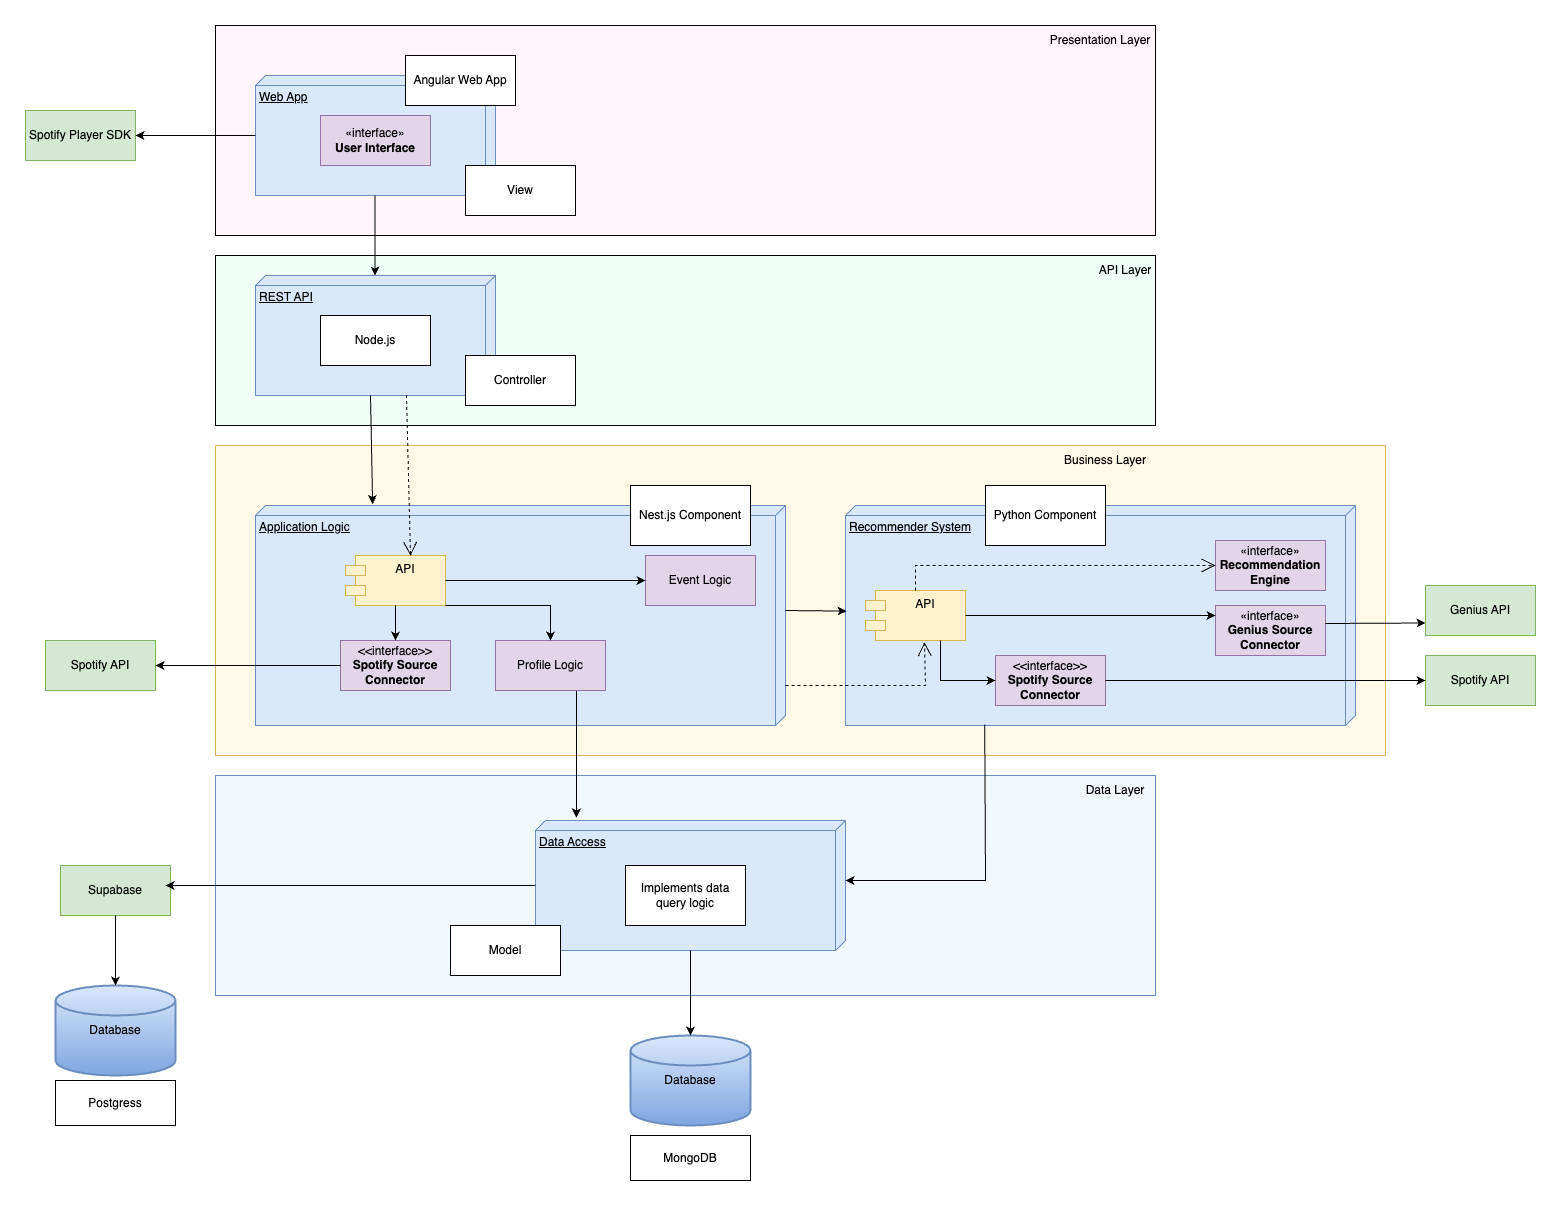

The diagram above was exported from draw.io. Its source (the exported page's mxGraphModel, read from the mxfile embedded in the PNG):
<mxGraphModel dx="2366" dy="659" grid="1" gridSize="10" guides="1" tooltips="1" connect="1" arrows="1" fold="1" page="1" pageScale="1" pageWidth="1100" pageHeight="850" background="none" math="0" shadow="0">
  <root>
    <mxCell id="0" />
    <mxCell id="1" parent="0" />
    <mxCell id="Yyzyby9-gjD3iKKYzD87-41" value="" style="rounded=0;whiteSpace=wrap;html=1;fillColor=#F0FFF8;" parent="1" vertex="1">
      <mxGeometry x="80" y="300" width="940" height="170" as="geometry" />
    </mxCell>
    <mxCell id="Yyzyby9-gjD3iKKYzD87-39" value="" style="rounded=0;whiteSpace=wrap;html=1;fillColor=#FFF5FA;" parent="1" vertex="1">
      <mxGeometry x="80" y="70" width="940" height="210" as="geometry" />
    </mxCell>
    <mxCell id="Yyzyby9-gjD3iKKYzD87-2" value="&lt;font color=&quot;#000000&quot;&gt;Web App&lt;/font&gt;" style="verticalAlign=top;align=left;spacingTop=8;spacingLeft=2;spacingRight=12;shape=cube;size=10;direction=south;fontStyle=4;html=1;whiteSpace=wrap;fillColor=#dae8fc;strokeColor=#6c8ebf;" parent="1" vertex="1">
      <mxGeometry x="120" y="120" width="240" height="120" as="geometry" />
    </mxCell>
    <mxCell id="Yyzyby9-gjD3iKKYzD87-3" value="«interface»&lt;br&gt;&lt;b&gt;User Interface&lt;/b&gt;" style="html=1;whiteSpace=wrap;fillColor=#e1d5e7;strokeColor=#9673a6;fontColor=#000000;" parent="1" vertex="1">
      <mxGeometry x="185" y="160" width="110" height="50" as="geometry" />
    </mxCell>
    <mxCell id="Yyzyby9-gjD3iKKYzD87-4" value="Angular Web App" style="html=1;whiteSpace=wrap;" parent="1" vertex="1">
      <mxGeometry x="270" y="100" width="110" height="50" as="geometry" />
    </mxCell>
    <mxCell id="Yyzyby9-gjD3iKKYzD87-5" value="&lt;font color=&quot;#000000&quot;&gt;REST API&lt;/font&gt;" style="verticalAlign=top;align=left;spacingTop=8;spacingLeft=2;spacingRight=12;shape=cube;size=10;direction=south;fontStyle=4;html=1;whiteSpace=wrap;fillColor=#dae8fc;strokeColor=#6c8ebf;" parent="1" vertex="1">
      <mxGeometry x="120" y="320" width="240" height="120" as="geometry" />
    </mxCell>
    <mxCell id="Yyzyby9-gjD3iKKYzD87-6" value="Node.js" style="html=1;whiteSpace=wrap;" parent="1" vertex="1">
      <mxGeometry x="185" y="360" width="110" height="50" as="geometry" />
    </mxCell>
    <mxCell id="Yyzyby9-gjD3iKKYzD87-7" value="" style="endArrow=classic;html=1;rounded=0;entryX=-0.008;entryY=0.504;entryDx=0;entryDy=0;entryPerimeter=0;strokeColor=#000000;" parent="1" edge="1">
      <mxGeometry width="50" height="50" relative="1" as="geometry">
        <mxPoint x="239.5" y="240" as="sourcePoint" />
        <mxPoint x="239.5" y="319.99999999999994" as="targetPoint" />
      </mxGeometry>
    </mxCell>
    <mxCell id="Yyzyby9-gjD3iKKYzD87-40" value="Presentation Layer" style="text;html=1;align=center;verticalAlign=middle;whiteSpace=wrap;rounded=0;fontColor=#000000;" parent="1" vertex="1">
      <mxGeometry x="910" y="70" width="110" height="30" as="geometry" />
    </mxCell>
    <mxCell id="Yyzyby9-gjD3iKKYzD87-42" value="API Layer" style="text;html=1;align=center;verticalAlign=middle;whiteSpace=wrap;rounded=0;fontColor=#000000;" parent="1" vertex="1">
      <mxGeometry x="960" y="300" width="60" height="30" as="geometry" />
    </mxCell>
    <mxCell id="X1ZpXxRnSbPnmXVrRChk-2" value="" style="rounded=0;whiteSpace=wrap;html=1;fillColor=#FFFAE8;strokeColor=#d6b656;fontColor=#000000;" parent="1" vertex="1">
      <mxGeometry x="80" y="490" width="1170" height="310" as="geometry" />
    </mxCell>
    <mxCell id="X1ZpXxRnSbPnmXVrRChk-4" value="Recommender System" style="verticalAlign=top;align=left;spacingTop=8;spacingLeft=2;spacingRight=12;shape=cube;size=10;direction=south;fontStyle=4;html=1;whiteSpace=wrap;fillColor=#dae8fc;strokeColor=#6c8ebf;" parent="1" vertex="1">
      <mxGeometry x="710" y="550" width="510" height="220" as="geometry" />
    </mxCell>
    <mxCell id="X1ZpXxRnSbPnmXVrRChk-5" value="" style="rounded=0;whiteSpace=wrap;html=1;fillColor=#F2F9FC;strokeColor=#6c8ebf;" parent="1" vertex="1">
      <mxGeometry x="80" y="820" width="940" height="220" as="geometry" />
    </mxCell>
    <mxCell id="X1ZpXxRnSbPnmXVrRChk-6" value="&lt;font color=&quot;#000000&quot;&gt;Application Logic&lt;/font&gt;" style="verticalAlign=top;align=left;spacingTop=8;spacingLeft=2;spacingRight=12;shape=cube;size=10;direction=south;fontStyle=4;html=1;whiteSpace=wrap;fillColor=#dae8fc;strokeColor=#6c8ebf;" parent="1" vertex="1">
      <mxGeometry x="120" y="550" width="530" height="220" as="geometry" />
    </mxCell>
    <mxCell id="X1ZpXxRnSbPnmXVrRChk-7" value="Business Layer" style="text;html=1;align=center;verticalAlign=middle;whiteSpace=wrap;rounded=0;fontColor=#000000;" parent="1" vertex="1">
      <mxGeometry x="920" y="490" width="100" height="30" as="geometry" />
    </mxCell>
    <mxCell id="X1ZpXxRnSbPnmXVrRChk-8" value="Data Layer" style="text;html=1;align=center;verticalAlign=middle;whiteSpace=wrap;rounded=0;fontColor=#000000;" parent="1" vertex="1">
      <mxGeometry x="940" y="820" width="80" height="30" as="geometry" />
    </mxCell>
    <mxCell id="X1ZpXxRnSbPnmXVrRChk-12" value="" style="endArrow=classic;html=1;rounded=0;exitX=0;exitY=0;exitDx=120;exitDy=125;exitPerimeter=0;entryX=-0.007;entryY=0.779;entryDx=0;entryDy=0;entryPerimeter=0;strokeColor=#000000;" parent="1" source="Yyzyby9-gjD3iKKYzD87-5" target="X1ZpXxRnSbPnmXVrRChk-6" edge="1">
      <mxGeometry width="50" height="50" relative="1" as="geometry">
        <mxPoint x="520" y="560" as="sourcePoint" />
        <mxPoint x="570" y="510" as="targetPoint" />
      </mxGeometry>
    </mxCell>
    <mxCell id="X1ZpXxRnSbPnmXVrRChk-13" value="API" style="shape=module;align=left;spacingLeft=20;align=center;verticalAlign=top;whiteSpace=wrap;html=1;fillColor=#fff2cc;strokeColor=#d6b656;fontColor=#000000;" parent="1" vertex="1">
      <mxGeometry x="210" y="600" width="100" height="50" as="geometry" />
    </mxCell>
    <mxCell id="X1ZpXxRnSbPnmXVrRChk-14" value="" style="endArrow=open;endSize=12;dashed=1;html=1;rounded=0;exitX=0.996;exitY=0.371;exitDx=0;exitDy=0;exitPerimeter=0;entryX=0.65;entryY=0.01;entryDx=0;entryDy=0;entryPerimeter=0;strokeColor=#000000;" parent="1" source="Yyzyby9-gjD3iKKYzD87-5" target="X1ZpXxRnSbPnmXVrRChk-13" edge="1">
      <mxGeometry width="160" relative="1" as="geometry">
        <mxPoint x="460" y="540" as="sourcePoint" />
        <mxPoint x="620" y="540" as="targetPoint" />
      </mxGeometry>
    </mxCell>
    <mxCell id="X1ZpXxRnSbPnmXVrRChk-15" value="&lt;font color=&quot;#000000&quot;&gt;Data Access&lt;/font&gt;" style="verticalAlign=top;align=left;spacingTop=8;spacingLeft=2;spacingRight=12;shape=cube;size=10;direction=south;fontStyle=4;html=1;whiteSpace=wrap;fillColor=#dae8fc;strokeColor=#6c8ebf;" parent="1" vertex="1">
      <mxGeometry x="400" y="865" width="310" height="130" as="geometry" />
    </mxCell>
    <mxCell id="X1ZpXxRnSbPnmXVrRChk-16" value="Database" style="strokeWidth=2;html=1;shape=mxgraph.flowchart.database;whiteSpace=wrap;fillColor=#dae8fc;strokeColor=#6c8ebf;gradientColor=#7ea6e0;" parent="1" vertex="1">
      <mxGeometry x="495" y="1080" width="120" height="90" as="geometry" />
    </mxCell>
    <mxCell id="X1ZpXxRnSbPnmXVrRChk-17" value="" style="endArrow=classic;html=1;rounded=0;entryX=0.5;entryY=0;entryDx=0;entryDy=0;entryPerimeter=0;" parent="1" source="X1ZpXxRnSbPnmXVrRChk-15" target="X1ZpXxRnSbPnmXVrRChk-16" edge="1">
      <mxGeometry width="50" height="50" relative="1" as="geometry">
        <mxPoint x="520" y="1180" as="sourcePoint" />
        <mxPoint x="570" y="1130" as="targetPoint" />
      </mxGeometry>
    </mxCell>
    <mxCell id="X1ZpXxRnSbPnmXVrRChk-18" value="API" style="shape=module;align=left;spacingLeft=20;align=center;verticalAlign=top;whiteSpace=wrap;html=1;fillColor=#fff2cc;strokeColor=#d6b656;fontColor=#000000;" parent="1" vertex="1">
      <mxGeometry x="730" y="635" width="100" height="50" as="geometry" />
    </mxCell>
    <mxCell id="X1ZpXxRnSbPnmXVrRChk-19" value="«interface»&lt;br&gt;&lt;b&gt;Recommendation Engine&lt;/b&gt;" style="html=1;whiteSpace=wrap;fillColor=#e1d5e7;strokeColor=#9673a6;fontColor=#000000;" parent="1" vertex="1">
      <mxGeometry x="1080" y="585" width="110" height="50" as="geometry" />
    </mxCell>
    <mxCell id="X1ZpXxRnSbPnmXVrRChk-20" value="" style="endArrow=open;endSize=12;dashed=1;html=1;rounded=0;entryX=0;entryY=0.5;entryDx=0;entryDy=0;exitX=0.5;exitY=0;exitDx=0;exitDy=0;strokeColor=#000000;" parent="1" source="X1ZpXxRnSbPnmXVrRChk-18" target="X1ZpXxRnSbPnmXVrRChk-19" edge="1">
      <mxGeometry width="160" relative="1" as="geometry">
        <mxPoint x="460" y="710" as="sourcePoint" />
        <mxPoint x="620" y="710" as="targetPoint" />
        <Array as="points">
          <mxPoint x="780" y="610" />
        </Array>
      </mxGeometry>
    </mxCell>
    <mxCell id="X1ZpXxRnSbPnmXVrRChk-21" value="" style="endArrow=classic;html=1;rounded=0;entryX=-0.023;entryY=0.868;entryDx=0;entryDy=0;entryPerimeter=0;strokeColor=#000000;" parent="1" target="X1ZpXxRnSbPnmXVrRChk-15" edge="1">
      <mxGeometry width="50" height="50" relative="1" as="geometry">
        <mxPoint x="441" y="733" as="sourcePoint" />
        <mxPoint x="570" y="790" as="targetPoint" />
      </mxGeometry>
    </mxCell>
    <mxCell id="X1ZpXxRnSbPnmXVrRChk-22" value="Python Component" style="rounded=0;whiteSpace=wrap;html=1;" parent="1" vertex="1">
      <mxGeometry x="850" y="530" width="120" height="60" as="geometry" />
    </mxCell>
    <mxCell id="X1ZpXxRnSbPnmXVrRChk-23" value="Nest.js Component" style="rounded=0;whiteSpace=wrap;html=1;" parent="1" vertex="1">
      <mxGeometry x="495" y="530" width="120" height="60" as="geometry" />
    </mxCell>
    <mxCell id="X1ZpXxRnSbPnmXVrRChk-24" value="MongoDB" style="rounded=0;whiteSpace=wrap;html=1;" parent="1" vertex="1">
      <mxGeometry x="495" y="1180" width="120" height="45" as="geometry" />
    </mxCell>
    <mxCell id="X1ZpXxRnSbPnmXVrRChk-25" value="&amp;lt;&amp;lt;interface&amp;gt;&amp;gt;&lt;div&gt;&lt;b&gt;Spotify Source Connector&lt;/b&gt;&lt;/div&gt;" style="html=1;whiteSpace=wrap;fillColor=#e1d5e7;strokeColor=#9673a6;fontColor=#000000;" parent="1" vertex="1">
      <mxGeometry x="205" y="685" width="110" height="50" as="geometry" />
    </mxCell>
    <mxCell id="X1ZpXxRnSbPnmXVrRChk-26" value="Spotify API" style="html=1;whiteSpace=wrap;fillColor=#d5e8d4;strokeColor=#82b366;fontColor=#000000;" parent="1" vertex="1">
      <mxGeometry x="-90" y="685" width="110" height="50" as="geometry" />
    </mxCell>
    <mxCell id="X1ZpXxRnSbPnmXVrRChk-27" value="" style="endArrow=classic;html=1;rounded=0;entryX=1;entryY=0.5;entryDx=0;entryDy=0;exitX=0;exitY=0.5;exitDx=0;exitDy=0;" parent="1" source="X1ZpXxRnSbPnmXVrRChk-25" target="X1ZpXxRnSbPnmXVrRChk-26" edge="1">
      <mxGeometry width="50" height="50" relative="1" as="geometry">
        <mxPoint x="340" y="750" as="sourcePoint" />
        <mxPoint x="390" y="700" as="targetPoint" />
        <Array as="points">
          <mxPoint x="160" y="710" />
        </Array>
      </mxGeometry>
    </mxCell>
    <mxCell id="X1ZpXxRnSbPnmXVrRChk-28" value="" style="endArrow=classic;html=1;rounded=0;entryX=0.5;entryY=0;entryDx=0;entryDy=0;exitX=0.5;exitY=1;exitDx=0;exitDy=0;fontColor=#000000;strokeColor=#000000;" parent="1" source="X1ZpXxRnSbPnmXVrRChk-13" target="X1ZpXxRnSbPnmXVrRChk-25" edge="1">
      <mxGeometry width="50" height="50" relative="1" as="geometry">
        <mxPoint x="340" y="750" as="sourcePoint" />
        <mxPoint x="390" y="700" as="targetPoint" />
      </mxGeometry>
    </mxCell>
    <mxCell id="X1ZpXxRnSbPnmXVrRChk-29" value="" style="endArrow=classic;html=1;rounded=0;entryX=0.48;entryY=0.998;entryDx=0;entryDy=0;entryPerimeter=0;exitX=0;exitY=0;exitDx=105;exitDy=0;exitPerimeter=0;strokeColor=#000000;" parent="1" source="X1ZpXxRnSbPnmXVrRChk-6" target="X1ZpXxRnSbPnmXVrRChk-4" edge="1">
      <mxGeometry width="50" height="50" relative="1" as="geometry">
        <mxPoint x="490" y="840" as="sourcePoint" />
        <mxPoint x="540" y="790" as="targetPoint" />
      </mxGeometry>
    </mxCell>
    <mxCell id="X1ZpXxRnSbPnmXVrRChk-32" value="Profile Logic" style="html=1;whiteSpace=wrap;fillColor=#e1d5e7;strokeColor=#9673a6;fontColor=#000000;" parent="1" vertex="1">
      <mxGeometry x="360" y="685" width="110" height="50" as="geometry" />
    </mxCell>
    <mxCell id="X1ZpXxRnSbPnmXVrRChk-33" value="Event Logic" style="html=1;whiteSpace=wrap;fillColor=#e1d5e7;strokeColor=#9673a6;fontColor=#000000;" parent="1" vertex="1">
      <mxGeometry x="510" y="600" width="110" height="50" as="geometry" />
    </mxCell>
    <mxCell id="X1ZpXxRnSbPnmXVrRChk-34" value="" style="endArrow=classic;html=1;rounded=0;exitX=1;exitY=1;exitDx=0;exitDy=0;entryX=0.5;entryY=0;entryDx=0;entryDy=0;strokeColor=#000000;" parent="1" source="X1ZpXxRnSbPnmXVrRChk-13" target="X1ZpXxRnSbPnmXVrRChk-32" edge="1">
      <mxGeometry width="50" height="50" relative="1" as="geometry">
        <mxPoint x="490" y="600" as="sourcePoint" />
        <mxPoint x="540" y="550" as="targetPoint" />
        <Array as="points">
          <mxPoint x="330" y="650" />
          <mxPoint x="415" y="650" />
        </Array>
      </mxGeometry>
    </mxCell>
    <mxCell id="X1ZpXxRnSbPnmXVrRChk-35" value="" style="endArrow=classic;html=1;rounded=0;exitX=1;exitY=0.5;exitDx=0;exitDy=0;strokeColor=#000000;" parent="1" source="X1ZpXxRnSbPnmXVrRChk-13" target="X1ZpXxRnSbPnmXVrRChk-33" edge="1">
      <mxGeometry width="50" height="50" relative="1" as="geometry">
        <mxPoint x="490" y="600" as="sourcePoint" />
        <mxPoint x="540" y="550" as="targetPoint" />
        <Array as="points">
          <mxPoint x="440" y="625" />
        </Array>
      </mxGeometry>
    </mxCell>
    <mxCell id="X1ZpXxRnSbPnmXVrRChk-36" value="Implements data query logic" style="rounded=0;whiteSpace=wrap;html=1;" parent="1" vertex="1">
      <mxGeometry x="490" y="910" width="120" height="60" as="geometry" />
    </mxCell>
    <mxCell id="X1ZpXxRnSbPnmXVrRChk-38" value="" style="endArrow=open;endSize=12;dashed=1;html=1;rounded=0;entryX=0.59;entryY=1.03;entryDx=0;entryDy=0;entryPerimeter=0;strokeColor=#000000;" parent="1" target="X1ZpXxRnSbPnmXVrRChk-18" edge="1">
      <mxGeometry width="160" relative="1" as="geometry">
        <mxPoint x="650" y="730" as="sourcePoint" />
        <mxPoint x="790" y="690" as="targetPoint" />
        <Array as="points">
          <mxPoint x="790" y="730" />
        </Array>
      </mxGeometry>
    </mxCell>
    <mxCell id="X1ZpXxRnSbPnmXVrRChk-39" value="" style="endArrow=classic;html=1;rounded=0;exitX=0.995;exitY=0.727;exitDx=0;exitDy=0;exitPerimeter=0;entryX=0;entryY=0;entryDx=60;entryDy=0;entryPerimeter=0;strokeColor=#000000;" parent="1" source="X1ZpXxRnSbPnmXVrRChk-4" target="X1ZpXxRnSbPnmXVrRChk-15" edge="1">
      <mxGeometry width="50" height="50" relative="1" as="geometry">
        <mxPoint x="540" y="740" as="sourcePoint" />
        <mxPoint x="590" y="690" as="targetPoint" />
        <Array as="points">
          <mxPoint x="850" y="925" />
        </Array>
      </mxGeometry>
    </mxCell>
    <mxCell id="VhzQAHyHgpHk1Ugq5jQz-1" value="Supabase" style="html=1;whiteSpace=wrap;fillColor=#d5e8d4;strokeColor=#82b366;fontColor=#000000;" vertex="1" parent="1">
      <mxGeometry x="-75" y="910" width="110" height="50" as="geometry" />
    </mxCell>
    <mxCell id="VhzQAHyHgpHk1Ugq5jQz-2" value="" style="endArrow=classic;html=1;rounded=0;fontColor=#000000;strokeColor=#000000;" edge="1" parent="1">
      <mxGeometry width="50" height="50" relative="1" as="geometry">
        <mxPoint x="400" y="930" as="sourcePoint" />
        <mxPoint x="30" y="930" as="targetPoint" />
        <Array as="points">
          <mxPoint x="320" y="930" />
          <mxPoint x="90" y="930" />
        </Array>
      </mxGeometry>
    </mxCell>
    <mxCell id="VhzQAHyHgpHk1Ugq5jQz-3" value="Database" style="strokeWidth=2;html=1;shape=mxgraph.flowchart.database;whiteSpace=wrap;fillColor=#dae8fc;strokeColor=#6c8ebf;gradientColor=#7ea6e0;" vertex="1" parent="1">
      <mxGeometry x="-80" y="1030" width="120" height="90" as="geometry" />
    </mxCell>
    <mxCell id="VhzQAHyHgpHk1Ugq5jQz-4" value="Postgress" style="rounded=0;whiteSpace=wrap;html=1;" vertex="1" parent="1">
      <mxGeometry x="-80" y="1125" width="120" height="45" as="geometry" />
    </mxCell>
    <mxCell id="VhzQAHyHgpHk1Ugq5jQz-5" value="" style="endArrow=classic;html=1;rounded=0;entryX=0.5;entryY=0;entryDx=0;entryDy=0;entryPerimeter=0;exitX=0.5;exitY=1;exitDx=0;exitDy=0;" edge="1" parent="1" source="VhzQAHyHgpHk1Ugq5jQz-1" target="VhzQAHyHgpHk1Ugq5jQz-3">
      <mxGeometry width="50" height="50" relative="1" as="geometry">
        <mxPoint x="245" y="1130" as="sourcePoint" />
        <mxPoint x="295" y="1080" as="targetPoint" />
      </mxGeometry>
    </mxCell>
    <mxCell id="VhzQAHyHgpHk1Ugq5jQz-6" value="&amp;lt;&amp;lt;interface&amp;gt;&amp;gt;&lt;div&gt;&lt;b&gt;Spotify Source Connector&lt;/b&gt;&lt;/div&gt;" style="html=1;whiteSpace=wrap;fillColor=#e1d5e7;strokeColor=#9673a6;fontColor=#000000;" vertex="1" parent="1">
      <mxGeometry x="860" y="700" width="110" height="50" as="geometry" />
    </mxCell>
    <mxCell id="VhzQAHyHgpHk1Ugq5jQz-7" value="Spotify API" style="html=1;whiteSpace=wrap;fillColor=#d5e8d4;strokeColor=#82b366;fontColor=#000000;" vertex="1" parent="1">
      <mxGeometry x="1290" y="700" width="110" height="50" as="geometry" />
    </mxCell>
    <mxCell id="VhzQAHyHgpHk1Ugq5jQz-8" value="" style="endArrow=classic;html=1;rounded=0;entryX=0;entryY=0.5;entryDx=0;entryDy=0;exitX=1;exitY=0.5;exitDx=0;exitDy=0;" edge="1" parent="1" source="VhzQAHyHgpHk1Ugq5jQz-6" target="VhzQAHyHgpHk1Ugq5jQz-7">
      <mxGeometry width="50" height="50" relative="1" as="geometry">
        <mxPoint x="900" y="830" as="sourcePoint" />
        <mxPoint x="950" y="780" as="targetPoint" />
      </mxGeometry>
    </mxCell>
    <mxCell id="VhzQAHyHgpHk1Ugq5jQz-9" value="" style="endArrow=classic;html=1;rounded=0;exitX=0.75;exitY=1;exitDx=0;exitDy=0;entryX=0;entryY=0.5;entryDx=0;entryDy=0;" edge="1" parent="1" source="X1ZpXxRnSbPnmXVrRChk-18" target="VhzQAHyHgpHk1Ugq5jQz-6">
      <mxGeometry width="50" height="50" relative="1" as="geometry">
        <mxPoint x="900" y="830" as="sourcePoint" />
        <mxPoint x="950" y="780" as="targetPoint" />
        <Array as="points">
          <mxPoint x="805" y="725" />
        </Array>
      </mxGeometry>
    </mxCell>
    <mxCell id="VhzQAHyHgpHk1Ugq5jQz-10" value="Spotify Player SDK" style="html=1;whiteSpace=wrap;fillColor=#d5e8d4;strokeColor=#82b366;fontColor=#000000;" vertex="1" parent="1">
      <mxGeometry x="-110" y="155" width="110" height="50" as="geometry" />
    </mxCell>
    <mxCell id="VhzQAHyHgpHk1Ugq5jQz-11" value="" style="endArrow=classic;html=1;rounded=0;entryX=1;entryY=0.5;entryDx=0;entryDy=0;" edge="1" parent="1" target="VhzQAHyHgpHk1Ugq5jQz-10">
      <mxGeometry width="50" height="50" relative="1" as="geometry">
        <mxPoint x="120" y="180" as="sourcePoint" />
        <mxPoint x="470" y="230" as="targetPoint" />
      </mxGeometry>
    </mxCell>
    <mxCell id="VhzQAHyHgpHk1Ugq5jQz-12" value="View" style="html=1;whiteSpace=wrap;" vertex="1" parent="1">
      <mxGeometry x="330" y="210" width="110" height="50" as="geometry" />
    </mxCell>
    <mxCell id="VhzQAHyHgpHk1Ugq5jQz-13" value="Controller" style="html=1;whiteSpace=wrap;" vertex="1" parent="1">
      <mxGeometry x="330" y="400" width="110" height="50" as="geometry" />
    </mxCell>
    <mxCell id="VhzQAHyHgpHk1Ugq5jQz-14" value="Model" style="html=1;whiteSpace=wrap;" vertex="1" parent="1">
      <mxGeometry x="315" y="970" width="110" height="50" as="geometry" />
    </mxCell>
    <mxCell id="VhzQAHyHgpHk1Ugq5jQz-15" value="«interface»&lt;br&gt;&lt;b&gt;Genius Source Connector&lt;/b&gt;" style="html=1;whiteSpace=wrap;fillColor=#e1d5e7;strokeColor=#9673a6;fontColor=#000000;" vertex="1" parent="1">
      <mxGeometry x="1080" y="650" width="110" height="50" as="geometry" />
    </mxCell>
    <mxCell id="VhzQAHyHgpHk1Ugq5jQz-16" value="Genius API" style="html=1;whiteSpace=wrap;fillColor=#d5e8d4;strokeColor=#82b366;fontColor=#000000;" vertex="1" parent="1">
      <mxGeometry x="1290" y="630" width="110" height="50" as="geometry" />
    </mxCell>
    <mxCell id="VhzQAHyHgpHk1Ugq5jQz-17" value="" style="endArrow=classic;html=1;rounded=0;entryX=0;entryY=0.75;entryDx=0;entryDy=0;" edge="1" parent="1" target="VhzQAHyHgpHk1Ugq5jQz-16">
      <mxGeometry width="50" height="50" relative="1" as="geometry">
        <mxPoint x="1190" y="668" as="sourcePoint" />
        <mxPoint x="890" y="770" as="targetPoint" />
      </mxGeometry>
    </mxCell>
    <mxCell id="VhzQAHyHgpHk1Ugq5jQz-18" value="" style="endArrow=classic;html=1;rounded=0;exitX=1;exitY=0.5;exitDx=0;exitDy=0;" edge="1" parent="1" source="X1ZpXxRnSbPnmXVrRChk-18">
      <mxGeometry width="50" height="50" relative="1" as="geometry">
        <mxPoint x="840" y="820" as="sourcePoint" />
        <mxPoint x="1080" y="660" as="targetPoint" />
      </mxGeometry>
    </mxCell>
  </root>
</mxGraphModel>